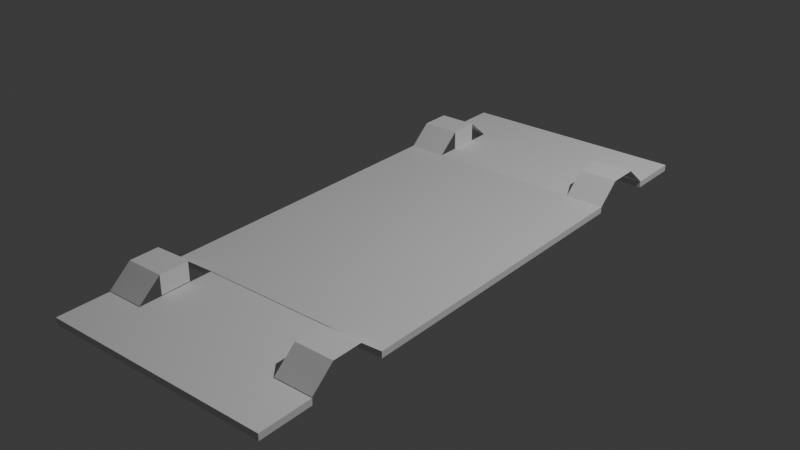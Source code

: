 # Source: base.blend  (saved by Blender 4.1.23; exported with 4.5.12 LTS)
import bpy
from mathutils import Matrix  # noqa: F401  (used for matrix-valued properties, if any)

bpy.ops.wm.read_factory_settings(use_empty=True)
scene = bpy.context.scene
scene.name = 'Scene'

# ---- collections
col_collection = bpy.data.collections.new('Collection'); scene.collection.children.link(col_collection)

# ---- materials (node trees are filled in below, after node groups)
mat_material = bpy.data.materials.new('Material')
mat_material.alpha_threshold = 0.0
mat_material.use_transparent_shadow = False
mat_material.roughness = 0.5
mat_material.line_color = (0.0, 0.0, 0.0, 1.0)

# ---- material node trees
mat_material.use_nodes = True; mat_material.node_tree.nodes.clear()
_N = mat_material.node_tree.nodes; _L = mat_material.node_tree.links
n0 = _N.new('ShaderNodeOutputMaterial'); n0.name = 'Material Output'; n0.location = (300, 300)
n1 = _N.new('ShaderNodeBsdfPrincipled'); n1.name = 'Principled BSDF'; n1.location = (10, 300)
n1.inputs[3].default_value = 1.45
_L.new(n1.outputs[0], n0.inputs[0])
n0.is_active_output = True

# ---- world
world_world = bpy.data.worlds.new('World'); scene.world = world_world
world_world.use_nodes = True; world_world.node_tree.nodes.clear()
_N = world_world.node_tree.nodes; _L = world_world.node_tree.links
n0 = _N.new('ShaderNodeOutputWorld'); n0.name = 'World Output'; n0.location = (300, 300)
n1 = _N.new('ShaderNodeBackground'); n1.name = 'Background'; n1.location = (10, 300)
n1.inputs[0].default_value = (0.05088, 0.05088, 0.05088, 1.0)
_L.new(n1.outputs[0], n0.inputs[0])
n0.is_active_output = True
world_world.color = (0.05088, 0.05088, 0.05088)
world_world.use_sun_shadow = False
world_world.sun_shadow_jitter_overblur = 0.0

# ---- lights
light_light = bpy.data.lights.new('Light', 'POINT')
light_light.transmission_factor = 0.0
light_light.energy = 1000.0
light_light.shadow_soft_size = 0.1
light_light.shadow_maximum_resolution = 0.006
light_light.use_absolute_resolution = True

# ---- meshes
me_cube = bpy.data.meshes.new('Cube')
me_cube.from_pydata([(1.0, 1.0, 1.0), (1.0, 1.0, -1.0), (1.0, -1.0, 1.0), (1.0, -1.0, -1.0), (-1.0, 1.0, 1.0), (-1.0, 1.0, -1.0), (-1.0, -1.0, 1.0), (-1.0, -1.0, -1.0), (-1.005, 1.0, -1.0), (-1.005, -1.0, -1.0), (-1.005, -1.0, 1.0), (-1.005, 1.0, 1.0)], [], [(0, 4, 6, 2), (3, 2, 6, 7), (7, 6, 10, 9), (5, 1, 3, 7), (1, 0, 2, 3), (5, 4, 0, 1), (9, 10, 11, 8), (5, 7, 9, 8), (6, 4, 11, 10), (4, 5, 8, 11)])
_uv = me_cube.uv_layers.new(name='UVMap')
_uv.uv.foreach_set('vector', [0.625, 0.5, 0.875, 0.5, 0.875, 0.75, 0.625, 0.75, 0.375, 0.75, 0.625, 0.75, 0.625, 1.0, 0.375, 1.0, 0.375, 1.0, 0.625, 1.0, 0.625, 1.0, 0.375, 1.0, 0.125, 0.5, 0.375, 0.5, 0.375, 0.75, 0.125, 0.75, 0.375, 0.5, 0.625, 0.5, 0.625, 0.75, 0.375, 0.75, 0.375, 0.25, 0.625, 0.25, 0.625, 0.5, 0.375, 0.5, 0.375, 0.0, 0.625, 0.0, 0.625, 0.25, 0.375, 0.25, 0.125, 0.5, 0.125, 0.75, 0.125, 0.75, 0.125, 0.5, 0.875, 0.75, 0.875, 0.5, 0.875, 0.5, 0.875, 0.75, 0.625, 0.25, 0.375, 0.25, 0.375, 0.25, 0.625, 0.25])
me_cube.materials.append(mat_material)
me_cube.use_mirror_vertex_groups = False
me_cube.update()
me_plane = bpy.data.meshes.new('Plane')
me_plane.from_pydata([(-1.0, -1.0, 0.0), (1.0, -1.0, 0.0), (-1.0, 1.0, 0.0), (1.0, 1.0, 0.0)], [], [(0, 1, 3, 2)])
_uv = me_plane.uv_layers.new(name='UVMap')
_uv.uv.foreach_set('vector', [0.0, 0.0, 1.0, 0.0, 1.0, 1.0, 0.0, 1.0])
me_plane.update()
me_plane_001 = bpy.data.meshes.new('Plane.001')
me_plane_001.from_pydata([(-1.0, -1.0, 0.0), (1.0, -1.0, 0.0), (-1.0, 1.0, 0.0), (1.0, 1.0, 0.0)], [], [(0, 1, 3, 2)])
_uv = me_plane_001.uv_layers.new(name='UVMap')
_uv.uv.foreach_set('vector', [0.0, 0.0, 1.0, 0.0, 1.0, 1.0, 0.0, 1.0])
me_plane_001.update()
me_plane_002 = bpy.data.meshes.new('Plane.002')
me_plane_002.from_pydata([(-1.0, -1.0, 0.0), (1.0, -1.0, 0.0), (-1.0, 1.0, 0.0), (1.0, 1.0, 0.0)], [], [(0, 1, 3, 2)])
_uv = me_plane_002.uv_layers.new(name='UVMap')
_uv.uv.foreach_set('vector', [0.0, 0.0, 1.0, 0.0, 1.0, 1.0, 0.0, 1.0])
me_plane_002.update()
me_plane_003 = bpy.data.meshes.new('Plane.003')
me_plane_003.from_pydata([(-1.0, -1.0, 0.0), (1.0, -1.0, 0.0), (-1.0, 1.0, 0.0), (1.0, 1.0, 0.0)], [], [(0, 1, 3, 2)])
_uv = me_plane_003.uv_layers.new(name='UVMap')
_uv.uv.foreach_set('vector', [0.0, 0.0, 1.0, 0.0, 1.0, 1.0, 0.0, 1.0])
me_plane_003.update()
me_plane_004 = bpy.data.meshes.new('Plane.004')
me_plane_004.from_pydata([(-1.0, -1.0, 0.0), (1.0, -1.0, 0.0), (-1.0, 1.0, 0.0), (1.0, 1.0, 0.0)], [], [(0, 1, 3, 2)])
_uv = me_plane_004.uv_layers.new(name='UVMap')
_uv.uv.foreach_set('vector', [0.0, 0.0, 1.0, 0.0, 1.0, 1.0, 0.0, 1.0])
me_plane_004.update()
me_plane_005 = bpy.data.meshes.new('Plane.005')
me_plane_005.from_pydata([(-1.0, -1.0, 0.0), (1.0, -1.0, 0.0), (-1.0, 1.0, 0.0), (1.0, 1.0, 0.0)], [], [(0, 1, 3, 2)])
_uv = me_plane_005.uv_layers.new(name='UVMap')
_uv.uv.foreach_set('vector', [0.0, 0.0, 1.0, 0.0, 1.0, 1.0, 0.0, 1.0])
me_plane_005.update()
me_plane_006 = bpy.data.meshes.new('Plane.006')
me_plane_006.from_pydata([(-1.0, -1.0, 0.0), (1.0, -1.0, 0.0), (-1.0, 1.0, 0.0), (1.0, 1.0, 0.0)], [], [(0, 1, 3, 2)])
_uv = me_plane_006.uv_layers.new(name='UVMap')
_uv.uv.foreach_set('vector', [0.0, 0.0, 1.0, 0.0, 1.0, 1.0, 0.0, 1.0])
me_plane_006.update()
me_plane_007 = bpy.data.meshes.new('Plane.007')
me_plane_007.from_pydata([(-1.0, -1.0, 0.0), (1.0, -1.0, 0.0), (-1.0, 1.0, 0.0), (1.0, 1.0, 0.0)], [], [(0, 1, 3, 2)])
_uv = me_plane_007.uv_layers.new(name='UVMap')
_uv.uv.foreach_set('vector', [0.0, 0.0, 1.0, 0.0, 1.0, 1.0, 0.0, 1.0])
me_plane_007.update()
me_plane_008 = bpy.data.meshes.new('Plane.008')
me_plane_008.from_pydata([(-1.0, -1.0, 0.0), (1.0, -1.0, 0.0), (-1.0, 1.0, 0.0), (1.0, 1.0, 0.0)], [], [(0, 1, 3, 2)])
_uv = me_plane_008.uv_layers.new(name='UVMap')
_uv.uv.foreach_set('vector', [0.0, 0.0, 1.0, 0.0, 1.0, 1.0, 0.0, 1.0])
me_plane_008.update()
me_plane_009 = bpy.data.meshes.new('Plane.009')
me_plane_009.from_pydata([(-1.0, -1.0, 0.0), (1.0, -1.0, 0.0), (-1.0, 1.0, 0.0), (1.0, 1.0, 0.0)], [], [(0, 1, 3, 2)])
_uv = me_plane_009.uv_layers.new(name='UVMap')
_uv.uv.foreach_set('vector', [0.0, 0.0, 1.0, 0.0, 1.0, 1.0, 0.0, 1.0])
me_plane_009.update()
me_plane_010 = bpy.data.meshes.new('Plane.010')
me_plane_010.from_pydata([(-1.0, -1.0, 0.0), (1.0, -1.0, 0.0), (-1.0, 1.0, 0.0), (1.0, 1.0, 0.0)], [], [(0, 1, 3, 2)])
_uv = me_plane_010.uv_layers.new(name='UVMap')
_uv.uv.foreach_set('vector', [0.0, 0.0, 1.0, 0.0, 1.0, 1.0, 0.0, 1.0])
me_plane_010.update()
me_plane_011 = bpy.data.meshes.new('Plane.011')
me_plane_011.from_pydata([(-1.0, -1.0, 0.0), (1.0, -1.0, 0.0), (-1.0, 1.0, 0.0), (1.0, 1.0, 0.0)], [], [(0, 1, 3, 2)])
_uv = me_plane_011.uv_layers.new(name='UVMap')
_uv.uv.foreach_set('vector', [0.0, 0.0, 1.0, 0.0, 1.0, 1.0, 0.0, 1.0])
me_plane_011.update()
me_cube_002 = bpy.data.meshes.new('Cube.002')
me_cube_002.from_pydata([(-1.0, -1.0, -1.0), (-1.0, -1.0, 1.0), (-1.0, 1.0, -1.0), (-1.0, 1.0, 1.0), (1.0, -1.0, -1.0), (1.0, -1.0, 1.0), (1.0, 1.0, -1.0), (1.0, 1.0, 1.0)], [], [(0, 1, 3, 2), (2, 3, 7, 6), (6, 7, 5, 4), (4, 5, 1, 0), (2, 6, 4, 0), (7, 3, 1, 5)])
_uv = me_cube_002.uv_layers.new(name='UVMap')
_uv.uv.foreach_set('vector', [0.375, 0.0, 0.625, 0.0, 0.625, 0.25, 0.375, 0.25, 0.375, 0.25, 0.625, 0.25, 0.625, 0.5, 0.375, 0.5, 0.375, 0.5, 0.625, 0.5, 0.625, 0.75, 0.375, 0.75, 0.375, 0.75, 0.625, 0.75, 0.625, 1.0, 0.375, 1.0, 0.125, 0.5, 0.375, 0.5, 0.375, 0.75, 0.125, 0.75, 0.625, 0.5, 0.875, 0.5, 0.875, 0.75, 0.625, 0.75])
me_cube_002.update()
me_cube_003 = bpy.data.meshes.new('Cube.003')
me_cube_003.from_pydata([(-1.0, -1.0, -1.0), (-1.0, -1.0, 1.0), (-1.0, 1.0, -1.0), (-1.0, 1.0, 1.0), (1.0, -1.0, -1.0), (1.0, -1.0, 1.0), (1.0, 1.0, -1.0), (1.0, 1.0, 1.0)], [], [(0, 1, 3, 2), (2, 3, 7, 6), (6, 7, 5, 4), (4, 5, 1, 0), (2, 6, 4, 0), (7, 3, 1, 5)])
_uv = me_cube_003.uv_layers.new(name='UVMap')
_uv.uv.foreach_set('vector', [0.375, 0.0, 0.625, 0.0, 0.625, 0.25, 0.375, 0.25, 0.375, 0.25, 0.625, 0.25, 0.625, 0.5, 0.375, 0.5, 0.375, 0.5, 0.625, 0.5, 0.625, 0.75, 0.375, 0.75, 0.375, 0.75, 0.625, 0.75, 0.625, 1.0, 0.375, 1.0, 0.125, 0.5, 0.375, 0.5, 0.375, 0.75, 0.125, 0.75, 0.625, 0.5, 0.875, 0.5, 0.875, 0.75, 0.625, 0.75])
me_cube_003.update()
me_cube_004 = bpy.data.meshes.new('Cube.004')
me_cube_004.from_pydata([(-1.0, -1.0, -1.0), (-1.0, -1.0, 1.0), (-1.0, 1.0, -1.0), (-1.0, 1.0, 1.0), (1.0, -1.0, -1.0), (1.0, -1.0, 1.0), (1.0, 1.0, -1.0), (1.0, 1.0, 1.0)], [], [(0, 1, 3, 2), (2, 3, 7, 6), (6, 7, 5, 4), (4, 5, 1, 0), (2, 6, 4, 0), (7, 3, 1, 5)])
_uv = me_cube_004.uv_layers.new(name='UVMap')
_uv.uv.foreach_set('vector', [0.375, 0.0, 0.625, 0.0, 0.625, 0.25, 0.375, 0.25, 0.375, 0.25, 0.625, 0.25, 0.625, 0.5, 0.375, 0.5, 0.375, 0.5, 0.625, 0.5, 0.625, 0.75, 0.375, 0.75, 0.375, 0.75, 0.625, 0.75, 0.625, 1.0, 0.375, 1.0, 0.125, 0.5, 0.375, 0.5, 0.375, 0.75, 0.125, 0.75, 0.625, 0.5, 0.875, 0.5, 0.875, 0.75, 0.625, 0.75])
me_cube_004.update()
me_cube_005 = bpy.data.meshes.new('Cube.005')
me_cube_005.from_pydata([(-1.0, -1.0, -1.0), (-1.0, -1.0, 1.0), (-1.0, 1.0, -1.0), (-1.0, 1.0, 1.0), (1.0, -1.0, -1.0), (1.0, -1.0, 1.0), (1.0, 1.0, -1.0), (1.0, 1.0, 1.0)], [], [(0, 1, 3, 2), (2, 3, 7, 6), (6, 7, 5, 4), (4, 5, 1, 0), (2, 6, 4, 0), (7, 3, 1, 5)])
_uv = me_cube_005.uv_layers.new(name='UVMap')
_uv.uv.foreach_set('vector', [0.375, 0.0, 0.625, 0.0, 0.625, 0.25, 0.375, 0.25, 0.375, 0.25, 0.625, 0.25, 0.625, 0.5, 0.375, 0.5, 0.375, 0.5, 0.625, 0.5, 0.625, 0.75, 0.375, 0.75, 0.375, 0.75, 0.625, 0.75, 0.625, 1.0, 0.375, 1.0, 0.125, 0.5, 0.375, 0.5, 0.375, 0.75, 0.125, 0.75, 0.625, 0.5, 0.875, 0.5, 0.875, 0.75, 0.625, 0.75])
me_cube_005.update()
me_cube_006 = bpy.data.meshes.new('Cube.006')
me_cube_006.from_pydata([(-1.0, -1.0, -1.0), (-1.0, -1.0, 1.0), (-1.0, 1.0, -1.0), (-1.0, 1.0, 1.0), (1.0, -1.0, -1.0), (1.0, -1.0, 1.0), (1.0, 1.0, -1.0), (1.0, 1.0, 1.0)], [], [(0, 1, 3, 2), (2, 3, 7, 6), (6, 7, 5, 4), (4, 5, 1, 0), (2, 6, 4, 0), (7, 3, 1, 5)])
_uv = me_cube_006.uv_layers.new(name='UVMap')
_uv.uv.foreach_set('vector', [0.375, 0.0, 0.625, 0.0, 0.625, 0.25, 0.375, 0.25, 0.375, 0.25, 0.625, 0.25, 0.625, 0.5, 0.375, 0.5, 0.375, 0.5, 0.625, 0.5, 0.625, 0.75, 0.375, 0.75, 0.375, 0.75, 0.625, 0.75, 0.625, 1.0, 0.375, 1.0, 0.125, 0.5, 0.375, 0.5, 0.375, 0.75, 0.125, 0.75, 0.625, 0.5, 0.875, 0.5, 0.875, 0.75, 0.625, 0.75])
me_cube_006.update()
me_cube_007 = bpy.data.meshes.new('Cube.007')
me_cube_007.from_pydata([(-1.0, -1.0, -1.0), (-1.0, -1.0, 1.0), (-1.0, 1.0, -1.0), (-1.0, 1.0, 1.0), (1.0, -1.0, -1.0), (1.0, -1.0, 1.0), (1.0, 1.0, -1.0), (1.0, 1.0, 1.0)], [], [(0, 1, 3, 2), (2, 3, 7, 6), (6, 7, 5, 4), (4, 5, 1, 0), (2, 6, 4, 0), (7, 3, 1, 5)])
_uv = me_cube_007.uv_layers.new(name='UVMap')
_uv.uv.foreach_set('vector', [0.375, 0.0, 0.625, 0.0, 0.625, 0.25, 0.375, 0.25, 0.375, 0.25, 0.625, 0.25, 0.625, 0.5, 0.375, 0.5, 0.375, 0.5, 0.625, 0.5, 0.625, 0.75, 0.375, 0.75, 0.375, 0.75, 0.625, 0.75, 0.625, 1.0, 0.375, 1.0, 0.125, 0.5, 0.375, 0.5, 0.375, 0.75, 0.125, 0.75, 0.625, 0.5, 0.875, 0.5, 0.875, 0.75, 0.625, 0.75])
me_cube_007.update()
me_plane_012 = bpy.data.meshes.new('Plane.012')
me_plane_012.from_pydata([(-1.0, -1.0, 0.0), (1.0, -1.0, 0.0), (-1.0, 1.0, 0.0), (1.0, 1.0, 0.0)], [], [(0, 1, 3, 2)])
_uv = me_plane_012.uv_layers.new(name='UVMap')
_uv.uv.foreach_set('vector', [0.0, 0.0, 1.0, 0.0, 1.0, 1.0, 0.0, 1.0])
me_plane_012.update()
me_plane_016 = bpy.data.meshes.new('Plane.016')
me_plane_016.from_pydata([(-1.0, -1.0, 0.0), (1.0, -1.0, 0.0), (-1.0, 1.0, 0.0), (1.0, 1.0, 0.0)], [], [(0, 1, 3, 2)])
_uv = me_plane_016.uv_layers.new(name='UVMap')
_uv.uv.foreach_set('vector', [0.0, 0.0, 1.0, 0.0, 1.0, 1.0, 0.0, 1.0])
me_plane_016.update()
me_plane_017 = bpy.data.meshes.new('Plane.017')
me_plane_017.from_pydata([(-1.0, -1.0, 0.0), (1.0, -1.0, 0.0), (-1.0, 1.0, 0.0), (1.0, 1.0, 0.0)], [], [(0, 1, 3, 2)])
_uv = me_plane_017.uv_layers.new(name='UVMap')
_uv.uv.foreach_set('vector', [0.0, 0.0, 1.0, 0.0, 1.0, 1.0, 0.0, 1.0])
me_plane_017.update()
me_plane_018 = bpy.data.meshes.new('Plane.018')
me_plane_018.from_pydata([(-1.0, -1.0, 0.0), (1.0, -1.0, 0.0), (-1.0, 1.0, 0.0), (1.0, 1.0, 0.0)], [], [(0, 1, 3, 2)])
_uv = me_plane_018.uv_layers.new(name='UVMap')
_uv.uv.foreach_set('vector', [0.0, 0.0, 1.0, 0.0, 1.0, 1.0, 0.0, 1.0])
me_plane_018.update()

# ---- objects
ob_cube = bpy.data.objects.new('Cube', me_cube)
ob_light = bpy.data.objects.new('Light', light_light)
ob_plane = bpy.data.objects.new('Plane', me_plane)
ob_plane_001 = bpy.data.objects.new('Plane.001', me_plane_001)
ob_plane_002 = bpy.data.objects.new('Plane.002', me_plane_002)
ob_plane_003 = bpy.data.objects.new('Plane.003', me_plane_003)
ob_plane_004 = bpy.data.objects.new('Plane.004', me_plane_004)
ob_plane_005 = bpy.data.objects.new('Plane.005', me_plane_005)
ob_plane_006 = bpy.data.objects.new('Plane.006', me_plane_006)
ob_plane_007 = bpy.data.objects.new('Plane.007', me_plane_007)
ob_plane_008 = bpy.data.objects.new('Plane.008', me_plane_008)
ob_plane_009 = bpy.data.objects.new('Plane.009', me_plane_009)
ob_plane_010 = bpy.data.objects.new('Plane.010', me_plane_010)
ob_plane_011 = bpy.data.objects.new('Plane.011', me_plane_011)
ob_cube_001 = bpy.data.objects.new('Cube.001', me_cube_002)
ob_cube_002 = bpy.data.objects.new('Cube.002', me_cube_003)
ob_cube_003 = bpy.data.objects.new('Cube.003', me_cube_004)
ob_cube_004 = bpy.data.objects.new('Cube.004', me_cube_005)
ob_cube_005 = bpy.data.objects.new('Cube.005', me_cube_006)
ob_cube_006 = bpy.data.objects.new('Cube.006', me_cube_007)
ob_plane_012 = bpy.data.objects.new('Plane.012', me_plane_012)
ob_plane_013 = bpy.data.objects.new('Plane.013', me_plane_016)
ob_plane_014 = bpy.data.objects.new('Plane.014', me_plane_017)
ob_plane_015 = bpy.data.objects.new('Plane.015', me_plane_018)

# ---- transforms, parenting, visibility, modifiers, constraints
ob_cube.location = (0.0, 0.0, 0.0)
ob_cube.scale = (0.9, 1.25, 0.025)
ob_cube.lock_rotations_4d = False
ob_cube.empty_display_type = 'ARROWS'
ob_cube.lineart.crease_threshold = 0.0
ob_light.location = (4.076, 1.005, 5.904)
ob_light.rotation_euler = (0.6503, 0.05522, 1.866)
ob_light.lock_rotations_4d = False
ob_light.empty_display_type = 'ARROWS'
ob_light.color = (0.0, 0.0, 0.0, 0.0)
ob_light.lineart.crease_threshold = 0.0
ob_plane.location = (0.75, 1.751, 0.09992)
ob_plane.rotation_euler = (-0.6981, 0.0, 0.0)
ob_plane.scale = (0.15, 0.1166, 1.0)
ob_plane_001.location = (0.75, 1.545, 0.1748)
ob_plane_001.scale = (0.15, 0.1166, 1.0)
ob_plane_002.location = (0.75, 1.339, 0.09992)
ob_plane_002.rotation_euler = (0.6981, 0.0, 0.0)
ob_plane_002.scale = (0.15, 0.1166, 1.0)
ob_plane_003.location = (-0.75, 1.339, 0.09992)
ob_plane_003.rotation_euler = (0.6981, 0.0, 0.0)
ob_plane_003.scale = (0.15, 0.1166, 1.0)
ob_plane_004.location = (-0.75, 1.545, 0.1748)
ob_plane_004.scale = (0.15, 0.1166, 1.0)
ob_plane_005.location = (-0.75, 1.751, 0.09992)
ob_plane_005.rotation_euler = (-0.6981, 0.0, 0.0)
ob_plane_005.scale = (0.15, 0.1166, 1.0)
ob_plane_006.location = (0.75, -1.339, 0.09992)
ob_plane_006.rotation_euler = (-0.6981, 0.0, 0.0)
ob_plane_006.scale = (0.15, 0.1166, 1.0)
ob_plane_007.location = (0.75, -1.545, 0.1748)
ob_plane_007.scale = (0.15, 0.1166, 1.0)
ob_plane_008.location = (0.75, -1.751, 0.09992)
ob_plane_008.rotation_euler = (0.6981, 0.0, 0.0)
ob_plane_008.scale = (0.15, 0.1166, 1.0)
ob_plane_009.location = (-0.75, -1.751, 0.09992)
ob_plane_009.rotation_euler = (0.6981, 0.0, 0.0)
ob_plane_009.scale = (0.15, 0.1166, 1.0)
ob_plane_010.location = (-0.75, -1.545, 0.1748)
ob_plane_010.scale = (0.15, 0.1166, 1.0)
ob_plane_011.location = (-0.75, -1.339, 0.09992)
ob_plane_011.rotation_euler = (-0.6981, 0.0, 0.0)
ob_plane_011.scale = (0.15, 0.1166, 1.0)
ob_cube_001.location = (0.0007796, -1.751, -0.004576)
ob_cube_001.scale = (0.6, 0.5, 0.025)
ob_cube_002.location = (-0.0003892, 1.748, -0.0006441)
ob_cube_002.scale = (0.6, 0.5, 0.025)
ob_cube_003.location = (0.7496, 2.043, -0.0006441)
ob_cube_003.scale = (0.15, 0.205, 0.025)
ob_cube_004.location = (-0.7504, 2.043, -0.0006441)
ob_cube_004.scale = (0.15, 0.205, 0.025)
ob_cube_005.location = (-0.7492, -2.046, -0.004576)
ob_cube_005.scale = (0.15, 0.205, 0.025)
ob_cube_006.location = (0.7508, -2.046, -0.004576)
ob_cube_006.scale = (0.15, 0.205, 0.025)
ob_plane_012.location = (-0.6, 1.545, 0.09983)
ob_plane_012.rotation_euler = (0.0, 1.571, 0.0)
ob_plane_012.scale = (0.075, 0.1166, 1.0)
ob_plane_013.location = (0.6, 1.545, 0.09983)
ob_plane_013.rotation_euler = (0.0, 1.571, 0.0)
ob_plane_013.scale = (0.075, 0.1166, 1.0)
ob_plane_014.location = (-0.6, -1.545, 0.09983)
ob_plane_014.rotation_euler = (0.0, 1.571, 0.0)
ob_plane_014.scale = (0.075, 0.1166, 1.0)
ob_plane_015.location = (0.6, -1.545, 0.09983)
ob_plane_015.rotation_euler = (0.0, 1.571, 0.0)
ob_plane_015.scale = (0.075, 0.1166, 1.0)

# ---- collection membership
col_collection.objects.link(ob_cube)
col_collection.objects.link(ob_light)
col_collection.objects.link(ob_plane)
col_collection.objects.link(ob_plane_001)
col_collection.objects.link(ob_plane_002)
col_collection.objects.link(ob_plane_003)
col_collection.objects.link(ob_plane_004)
col_collection.objects.link(ob_plane_005)
col_collection.objects.link(ob_plane_006)
col_collection.objects.link(ob_plane_007)
col_collection.objects.link(ob_plane_008)
col_collection.objects.link(ob_plane_009)
col_collection.objects.link(ob_plane_010)
col_collection.objects.link(ob_plane_011)
col_collection.objects.link(ob_cube_001)
col_collection.objects.link(ob_cube_002)
col_collection.objects.link(ob_cube_003)
col_collection.objects.link(ob_cube_004)
col_collection.objects.link(ob_cube_005)
col_collection.objects.link(ob_cube_006)
col_collection.objects.link(ob_plane_012)
col_collection.objects.link(ob_plane_013)
col_collection.objects.link(ob_plane_014)
col_collection.objects.link(ob_plane_015)

# ---- scene / render settings (as saved in the file)
scene.frame_start = 1; scene.frame_end = 250; scene.frame_set(84)
scene.render.engine = 'BLENDER_EEVEE_NEXT'
scene.cycles.sampling_pattern = 'TABULATED_SOBOL'
scene.eevee.ray_tracing_options.trace_max_roughness = 0.0
scene.unit_settings.scale_length = 0.1
bpy.context.view_layer.update()

# ---- added for rendering (the .blend has no active camera): camera
cam_auto = bpy.data.cameras.new('AutoCamera')
cam_auto.lens = 50.0
cam_auto.sensor_width = 36.0
cam_auto.clip_end = 1000.0
ob_auto_camera = bpy.data.objects.new('AutoCamera', cam_auto)
scene.collection.objects.link(ob_auto_camera)
ob_auto_camera.location = (4.48689, -5.38776, 3.6636)
ob_auto_camera.rotation_euler = (1.09748, -7.21219e-08, 0.694738)
scene.camera = ob_auto_camera
bpy.context.view_layer.update()
